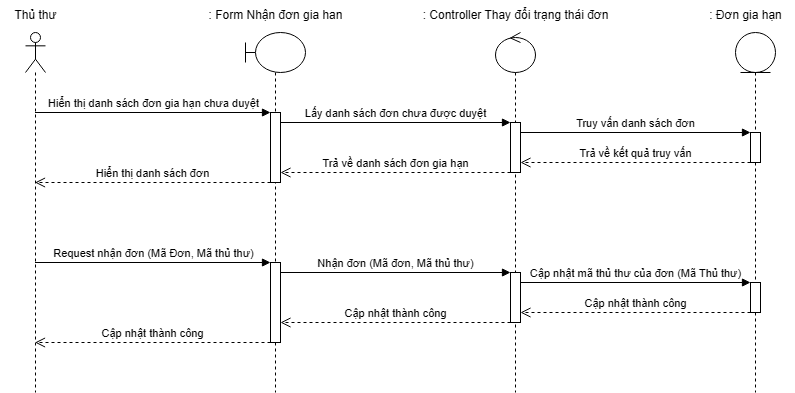

The diagram above was exported from draw.io. Its source (the exported page's mxGraphModel, read from the mxfile embedded in the PNG):
<mxGraphModel dx="148" dy="398" grid="1" gridSize="10" guides="1" tooltips="1" connect="1" arrows="1" fold="1" page="1" pageScale="1" pageWidth="827" pageHeight="1169" math="0" shadow="0">
  <root>
    <mxCell id="0" />
    <mxCell id="1" parent="0" />
    <mxCell id="A7i-kbEMyJKeXyJxPf1b-65" value="" style="shape=umlLifeline;perimeter=lifelinePerimeter;whiteSpace=wrap;html=1;container=1;dropTarget=0;collapsible=0;recursiveResize=0;outlineConnect=0;portConstraint=eastwest;newEdgeStyle={&quot;curved&quot;:0,&quot;rounded&quot;:0};participant=umlActor;" parent="1" vertex="1">
      <mxGeometry x="1105" y="812" width="20" height="360" as="geometry" />
    </mxCell>
    <mxCell id="A7i-kbEMyJKeXyJxPf1b-66" value="" style="shape=umlLifeline;perimeter=lifelinePerimeter;whiteSpace=wrap;html=1;container=1;dropTarget=0;collapsible=0;recursiveResize=0;outlineConnect=0;portConstraint=eastwest;newEdgeStyle={&quot;curved&quot;:0,&quot;rounded&quot;:0};participant=umlBoundary;" parent="1" vertex="1">
      <mxGeometry x="1325" y="812" width="60" height="360" as="geometry" />
    </mxCell>
    <mxCell id="A7i-kbEMyJKeXyJxPf1b-67" value="" style="html=1;points=[[0,0,0,0,5],[0,1,0,0,-5],[1,0,0,0,5],[1,1,0,0,-5]];perimeter=orthogonalPerimeter;outlineConnect=0;targetShapes=umlLifeline;portConstraint=eastwest;newEdgeStyle={&quot;curved&quot;:0,&quot;rounded&quot;:0};" parent="A7i-kbEMyJKeXyJxPf1b-66" vertex="1">
      <mxGeometry x="25" y="80" width="10" height="70" as="geometry" />
    </mxCell>
    <mxCell id="A7i-kbEMyJKeXyJxPf1b-68" value="" style="html=1;points=[[0,0,0,0,5],[0,1,0,0,-5],[1,0,0,0,5],[1,1,0,0,-5]];perimeter=orthogonalPerimeter;outlineConnect=0;targetShapes=umlLifeline;portConstraint=eastwest;newEdgeStyle={&quot;curved&quot;:0,&quot;rounded&quot;:0};" parent="A7i-kbEMyJKeXyJxPf1b-66" vertex="1">
      <mxGeometry x="25" y="230" width="10" height="80" as="geometry" />
    </mxCell>
    <mxCell id="A7i-kbEMyJKeXyJxPf1b-69" value="" style="shape=umlLifeline;perimeter=lifelinePerimeter;whiteSpace=wrap;html=1;container=1;dropTarget=0;collapsible=0;recursiveResize=0;outlineConnect=0;portConstraint=eastwest;newEdgeStyle={&quot;curved&quot;:0,&quot;rounded&quot;:0};participant=umlControl;" parent="1" vertex="1">
      <mxGeometry x="1575" y="812" width="40" height="360" as="geometry" />
    </mxCell>
    <mxCell id="A7i-kbEMyJKeXyJxPf1b-70" value="" style="html=1;points=[[0,0,0,0,5],[0,1,0,0,-5],[1,0,0,0,5],[1,1,0,0,-5]];perimeter=orthogonalPerimeter;outlineConnect=0;targetShapes=umlLifeline;portConstraint=eastwest;newEdgeStyle={&quot;curved&quot;:0,&quot;rounded&quot;:0};" parent="A7i-kbEMyJKeXyJxPf1b-69" vertex="1">
      <mxGeometry x="15" y="90" width="10" height="50" as="geometry" />
    </mxCell>
    <mxCell id="A7i-kbEMyJKeXyJxPf1b-71" value="" style="html=1;points=[[0,0,0,0,5],[0,1,0,0,-5],[1,0,0,0,5],[1,1,0,0,-5]];perimeter=orthogonalPerimeter;outlineConnect=0;targetShapes=umlLifeline;portConstraint=eastwest;newEdgeStyle={&quot;curved&quot;:0,&quot;rounded&quot;:0};" parent="A7i-kbEMyJKeXyJxPf1b-69" vertex="1">
      <mxGeometry x="15" y="240" width="10" height="50" as="geometry" />
    </mxCell>
    <mxCell id="A7i-kbEMyJKeXyJxPf1b-72" value="" style="shape=umlLifeline;perimeter=lifelinePerimeter;whiteSpace=wrap;html=1;container=1;dropTarget=0;collapsible=0;recursiveResize=0;outlineConnect=0;portConstraint=eastwest;newEdgeStyle={&quot;curved&quot;:0,&quot;rounded&quot;:0};participant=umlEntity;" parent="1" vertex="1">
      <mxGeometry x="1815" y="812" width="40" height="360" as="geometry" />
    </mxCell>
    <mxCell id="A7i-kbEMyJKeXyJxPf1b-73" value="" style="html=1;points=[[0,0,0,0,5],[0,1,0,0,-5],[1,0,0,0,5],[1,1,0,0,-5]];perimeter=orthogonalPerimeter;outlineConnect=0;targetShapes=umlLifeline;portConstraint=eastwest;newEdgeStyle={&quot;curved&quot;:0,&quot;rounded&quot;:0};" parent="A7i-kbEMyJKeXyJxPf1b-72" vertex="1">
      <mxGeometry x="15" y="100" width="10" height="30" as="geometry" />
    </mxCell>
    <mxCell id="A7i-kbEMyJKeXyJxPf1b-74" value="" style="html=1;points=[[0,0,0,0,5],[0,1,0,0,-5],[1,0,0,0,5],[1,1,0,0,-5]];perimeter=orthogonalPerimeter;outlineConnect=0;targetShapes=umlLifeline;portConstraint=eastwest;newEdgeStyle={&quot;curved&quot;:0,&quot;rounded&quot;:0};" parent="A7i-kbEMyJKeXyJxPf1b-72" vertex="1">
      <mxGeometry x="15" y="250" width="10" height="30" as="geometry" />
    </mxCell>
    <mxCell id="A7i-kbEMyJKeXyJxPf1b-75" value="Hiển thị danh sách đơn gia hạn chưa duyệt" style="html=1;verticalAlign=bottom;endArrow=block;curved=0;rounded=0;entryX=0;entryY=0;entryDx=0;entryDy=5;" parent="1" edge="1">
      <mxGeometry x="0.0021" relative="1" as="geometry">
        <mxPoint x="1114.5" y="892" as="sourcePoint" />
        <mxPoint x="1350" y="892" as="targetPoint" />
        <mxPoint as="offset" />
      </mxGeometry>
    </mxCell>
    <mxCell id="A7i-kbEMyJKeXyJxPf1b-76" value="Hiển thị danh sách đơn" style="html=1;verticalAlign=bottom;endArrow=open;dashed=1;endSize=8;curved=0;rounded=0;exitX=0;exitY=1;exitDx=0;exitDy=-5;" parent="1" edge="1">
      <mxGeometry x="0.0021" relative="1" as="geometry">
        <mxPoint x="1114.5" y="962" as="targetPoint" />
        <mxPoint x="1350" y="962" as="sourcePoint" />
        <mxPoint as="offset" />
      </mxGeometry>
    </mxCell>
    <mxCell id="A7i-kbEMyJKeXyJxPf1b-77" value="Lấy danh sách đơn chưa được duyệt" style="html=1;verticalAlign=bottom;endArrow=block;curved=0;rounded=0;entryX=0;entryY=0;entryDx=0;entryDy=5;" parent="1" edge="1">
      <mxGeometry relative="1" as="geometry">
        <mxPoint x="1360" y="902" as="sourcePoint" />
        <mxPoint x="1590" y="902" as="targetPoint" />
        <mxPoint as="offset" />
      </mxGeometry>
    </mxCell>
    <mxCell id="A7i-kbEMyJKeXyJxPf1b-78" value="Trả về danh sách đơn gia hạn" style="html=1;verticalAlign=bottom;endArrow=open;dashed=1;endSize=8;curved=0;rounded=0;exitX=0;exitY=1;exitDx=0;exitDy=-5;" parent="1" edge="1">
      <mxGeometry relative="1" as="geometry">
        <mxPoint x="1360" y="952" as="targetPoint" />
        <mxPoint x="1590" y="952" as="sourcePoint" />
      </mxGeometry>
    </mxCell>
    <mxCell id="A7i-kbEMyJKeXyJxPf1b-79" value="Truy vấn danh sách đơn" style="html=1;verticalAlign=bottom;endArrow=block;curved=0;rounded=0;entryX=0;entryY=0;entryDx=0;entryDy=5;" parent="1" edge="1">
      <mxGeometry relative="1" as="geometry">
        <mxPoint x="1600" y="912" as="sourcePoint" />
        <mxPoint x="1830" y="912" as="targetPoint" />
        <mxPoint as="offset" />
      </mxGeometry>
    </mxCell>
    <mxCell id="A7i-kbEMyJKeXyJxPf1b-80" value="Trả về kết quả truy vấn" style="html=1;verticalAlign=bottom;endArrow=open;dashed=1;endSize=8;curved=0;rounded=0;exitX=0;exitY=1;exitDx=0;exitDy=-5;" parent="1" edge="1">
      <mxGeometry relative="1" as="geometry">
        <mxPoint x="1600" y="942" as="targetPoint" />
        <mxPoint x="1830" y="942" as="sourcePoint" />
        <mxPoint as="offset" />
      </mxGeometry>
    </mxCell>
    <mxCell id="A7i-kbEMyJKeXyJxPf1b-81" value="Request nhận đơn (Mã Đơn, Mã thủ thư)" style="html=1;verticalAlign=bottom;endArrow=block;curved=0;rounded=0;entryX=0;entryY=0;entryDx=0;entryDy=5;" parent="1" edge="1">
      <mxGeometry relative="1" as="geometry">
        <mxPoint x="1114.5" y="1042" as="sourcePoint" />
        <mxPoint x="1350" y="1042" as="targetPoint" />
      </mxGeometry>
    </mxCell>
    <mxCell id="A7i-kbEMyJKeXyJxPf1b-82" value="Cập nhật thành công" style="html=1;verticalAlign=bottom;endArrow=open;dashed=1;endSize=8;curved=0;rounded=0;exitX=0;exitY=1;exitDx=0;exitDy=-5;" parent="1" edge="1">
      <mxGeometry relative="1" as="geometry">
        <mxPoint x="1114.5" y="1122" as="targetPoint" />
        <mxPoint x="1350" y="1122" as="sourcePoint" />
      </mxGeometry>
    </mxCell>
    <mxCell id="A7i-kbEMyJKeXyJxPf1b-83" value="Nhận đơn (Mã đơn, Mã thủ thư)" style="html=1;verticalAlign=bottom;endArrow=block;curved=0;rounded=0;entryX=0;entryY=0;entryDx=0;entryDy=5;" parent="1" edge="1">
      <mxGeometry relative="1" as="geometry">
        <mxPoint x="1360" y="1052" as="sourcePoint" />
        <mxPoint x="1590" y="1052" as="targetPoint" />
      </mxGeometry>
    </mxCell>
    <mxCell id="A7i-kbEMyJKeXyJxPf1b-84" value="Cập nhật thành công" style="html=1;verticalAlign=bottom;endArrow=open;dashed=1;endSize=8;curved=0;rounded=0;exitX=0;exitY=1;exitDx=0;exitDy=-5;" parent="1" edge="1">
      <mxGeometry relative="1" as="geometry">
        <mxPoint x="1360" y="1102" as="targetPoint" />
        <mxPoint x="1590" y="1102" as="sourcePoint" />
        <mxPoint as="offset" />
      </mxGeometry>
    </mxCell>
    <mxCell id="A7i-kbEMyJKeXyJxPf1b-85" value="Cập nhật mã thủ thư của đơn (Mã Thủ thư)" style="html=1;verticalAlign=bottom;endArrow=block;curved=0;rounded=0;entryX=0;entryY=0;entryDx=0;entryDy=5;" parent="1" edge="1">
      <mxGeometry relative="1" as="geometry">
        <mxPoint x="1600" y="1062" as="sourcePoint" />
        <mxPoint x="1830" y="1062" as="targetPoint" />
      </mxGeometry>
    </mxCell>
    <mxCell id="A7i-kbEMyJKeXyJxPf1b-86" value="Cập nhật thành công" style="html=1;verticalAlign=bottom;endArrow=open;dashed=1;endSize=8;curved=0;rounded=0;" parent="1" edge="1">
      <mxGeometry relative="1" as="geometry">
        <mxPoint x="1600" y="1092" as="targetPoint" />
        <mxPoint x="1830" y="1092" as="sourcePoint" />
      </mxGeometry>
    </mxCell>
    <mxCell id="A7i-kbEMyJKeXyJxPf1b-87" value="Thủ thư" style="text;html=1;align=center;verticalAlign=middle;resizable=0;points=[];autosize=1;strokeColor=none;fillColor=none;" parent="1" vertex="1">
      <mxGeometry x="1080" y="780" width="70" height="30" as="geometry" />
    </mxCell>
    <mxCell id="A7i-kbEMyJKeXyJxPf1b-88" value=": Form Nhận đơn gia han" style="text;html=1;align=center;verticalAlign=middle;resizable=0;points=[];autosize=1;strokeColor=none;fillColor=none;" parent="1" vertex="1">
      <mxGeometry x="1275" y="780" width="160" height="30" as="geometry" />
    </mxCell>
    <mxCell id="A7i-kbEMyJKeXyJxPf1b-89" value=": Controller Thay đổi trạng thái đơn" style="text;html=1;align=center;verticalAlign=middle;resizable=0;points=[];autosize=1;strokeColor=none;fillColor=none;" parent="1" vertex="1">
      <mxGeometry x="1490" y="780" width="210" height="30" as="geometry" />
    </mxCell>
    <mxCell id="A7i-kbEMyJKeXyJxPf1b-90" value=": Đơn gia hạn" style="text;html=1;align=center;verticalAlign=middle;resizable=0;points=[];autosize=1;strokeColor=none;fillColor=none;" parent="1" vertex="1">
      <mxGeometry x="1775" y="780" width="100" height="30" as="geometry" />
    </mxCell>
  </root>
</mxGraphModel>